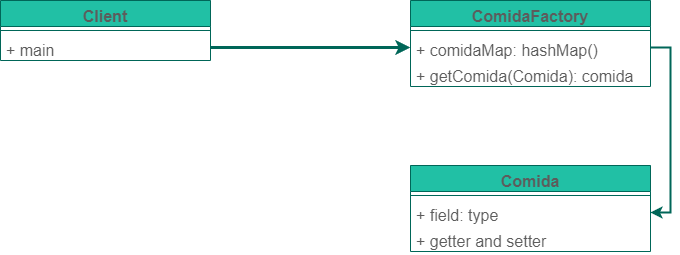

The diagram above was exported from draw.io. Its source (the exported page's mxGraphModel, read from the mxfile embedded in the PNG):
<mxGraphModel dx="1422" dy="737" grid="1" gridSize="10" guides="1" tooltips="1" connect="1" arrows="1" fold="1" page="1" pageScale="1" pageWidth="1400" pageHeight="850" math="0" shadow="0">
  <root>
    <mxCell id="0" />
    <mxCell id="1" parent="0" />
    <mxCell id="RNj4sgbK-gExJU0MQKth-1" value="Client" style="swimlane;fontStyle=1;align=center;verticalAlign=top;childLayout=stackLayout;horizontal=1;startSize=26;horizontalStack=0;resizeParent=1;resizeParentMax=0;resizeLast=0;collapsible=1;marginBottom=0;fontSize=16;fillColor=#21C0A5;strokeColor=#006658;fontColor=#5C5C5C;" vertex="1" parent="1">
      <mxGeometry x="390" y="395" width="210" height="60" as="geometry" />
    </mxCell>
    <mxCell id="RNj4sgbK-gExJU0MQKth-3" value="" style="line;strokeWidth=1;fillColor=none;align=left;verticalAlign=middle;spacingTop=-1;spacingLeft=3;spacingRight=3;rotatable=0;labelPosition=right;points=[];portConstraint=eastwest;strokeColor=#006658;fontColor=#5C5C5C;" vertex="1" parent="RNj4sgbK-gExJU0MQKth-1">
      <mxGeometry y="26" width="210" height="8" as="geometry" />
    </mxCell>
    <mxCell id="RNj4sgbK-gExJU0MQKth-4" value="+ main" style="text;strokeColor=none;fillColor=none;align=left;verticalAlign=top;spacingLeft=4;spacingRight=4;overflow=hidden;rotatable=0;points=[[0,0.5],[1,0.5]];portConstraint=eastwest;fontSize=16;fontColor=#5C5C5C;" vertex="1" parent="RNj4sgbK-gExJU0MQKth-1">
      <mxGeometry y="34" width="210" height="26" as="geometry" />
    </mxCell>
    <mxCell id="RNj4sgbK-gExJU0MQKth-5" value="ComidaFactory" style="swimlane;fontStyle=1;align=center;verticalAlign=top;childLayout=stackLayout;horizontal=1;startSize=26;horizontalStack=0;resizeParent=1;resizeParentMax=0;resizeLast=0;collapsible=1;marginBottom=0;fontSize=16;fillColor=#21C0A5;strokeColor=#006658;fontColor=#5C5C5C;" vertex="1" parent="1">
      <mxGeometry x="800" y="395" width="240" height="86" as="geometry" />
    </mxCell>
    <mxCell id="RNj4sgbK-gExJU0MQKth-7" value="" style="line;strokeWidth=1;fillColor=none;align=left;verticalAlign=middle;spacingTop=-1;spacingLeft=3;spacingRight=3;rotatable=0;labelPosition=right;points=[];portConstraint=eastwest;strokeColor=#006658;fontColor=#5C5C5C;" vertex="1" parent="RNj4sgbK-gExJU0MQKth-5">
      <mxGeometry y="26" width="240" height="8" as="geometry" />
    </mxCell>
    <mxCell id="RNj4sgbK-gExJU0MQKth-8" value="+ comidaMap: hashMap()" style="text;strokeColor=none;fillColor=none;align=left;verticalAlign=top;spacingLeft=4;spacingRight=4;overflow=hidden;rotatable=0;points=[[0,0.5],[1,0.5]];portConstraint=eastwest;fontSize=16;fontColor=#5C5C5C;" vertex="1" parent="RNj4sgbK-gExJU0MQKth-5">
      <mxGeometry y="34" width="240" height="26" as="geometry" />
    </mxCell>
    <mxCell id="RNj4sgbK-gExJU0MQKth-9" value="+ getComida(Comida): comida" style="text;strokeColor=none;fillColor=none;align=left;verticalAlign=top;spacingLeft=4;spacingRight=4;overflow=hidden;rotatable=0;points=[[0,0.5],[1,0.5]];portConstraint=eastwest;fontSize=16;fontColor=#5C5C5C;" vertex="1" parent="RNj4sgbK-gExJU0MQKth-5">
      <mxGeometry y="60" width="240" height="26" as="geometry" />
    </mxCell>
    <mxCell id="RNj4sgbK-gExJU0MQKth-11" value="Comida" style="swimlane;fontStyle=1;align=center;verticalAlign=top;childLayout=stackLayout;horizontal=1;startSize=26;horizontalStack=0;resizeParent=1;resizeParentMax=0;resizeLast=0;collapsible=1;marginBottom=0;fontSize=16;fillColor=#21C0A5;strokeColor=#006658;fontColor=#5C5C5C;" vertex="1" parent="1">
      <mxGeometry x="800" y="560" width="240" height="86" as="geometry" />
    </mxCell>
    <mxCell id="RNj4sgbK-gExJU0MQKth-12" value="" style="line;strokeWidth=1;fillColor=none;align=left;verticalAlign=middle;spacingTop=-1;spacingLeft=3;spacingRight=3;rotatable=0;labelPosition=right;points=[];portConstraint=eastwest;strokeColor=#006658;fontColor=#5C5C5C;" vertex="1" parent="RNj4sgbK-gExJU0MQKth-11">
      <mxGeometry y="26" width="240" height="8" as="geometry" />
    </mxCell>
    <mxCell id="RNj4sgbK-gExJU0MQKth-13" value="+ field: type" style="text;strokeColor=none;fillColor=none;align=left;verticalAlign=top;spacingLeft=4;spacingRight=4;overflow=hidden;rotatable=0;points=[[0,0.5],[1,0.5]];portConstraint=eastwest;fontSize=16;fontColor=#5C5C5C;" vertex="1" parent="RNj4sgbK-gExJU0MQKth-11">
      <mxGeometry y="34" width="240" height="26" as="geometry" />
    </mxCell>
    <mxCell id="RNj4sgbK-gExJU0MQKth-14" value="+ getter and setter" style="text;strokeColor=none;fillColor=none;align=left;verticalAlign=top;spacingLeft=4;spacingRight=4;overflow=hidden;rotatable=0;points=[[0,0.5],[1,0.5]];portConstraint=eastwest;fontSize=16;fontColor=#5C5C5C;" vertex="1" parent="RNj4sgbK-gExJU0MQKth-11">
      <mxGeometry y="60" width="240" height="26" as="geometry" />
    </mxCell>
    <mxCell id="RNj4sgbK-gExJU0MQKth-15" style="edgeStyle=orthogonalEdgeStyle;rounded=0;orthogonalLoop=1;jettySize=auto;html=1;exitX=1;exitY=0.5;exitDx=0;exitDy=0;entryX=0;entryY=0.5;entryDx=0;entryDy=0;fontSize=16;strokeWidth=3;strokeColor=#006658;fontColor=#5C5C5C;" edge="1" parent="1" source="RNj4sgbK-gExJU0MQKth-4" target="RNj4sgbK-gExJU0MQKth-8">
      <mxGeometry relative="1" as="geometry" />
    </mxCell>
    <mxCell id="RNj4sgbK-gExJU0MQKth-16" style="edgeStyle=orthogonalEdgeStyle;rounded=0;orthogonalLoop=1;jettySize=auto;html=1;exitX=1;exitY=0.5;exitDx=0;exitDy=0;strokeColor=#006658;fontColor=#5C5C5C;fillColor=#21C0A5;strokeWidth=2;" edge="1" parent="1" source="RNj4sgbK-gExJU0MQKth-8" target="RNj4sgbK-gExJU0MQKth-13">
      <mxGeometry relative="1" as="geometry" />
    </mxCell>
  </root>
</mxGraphModel>